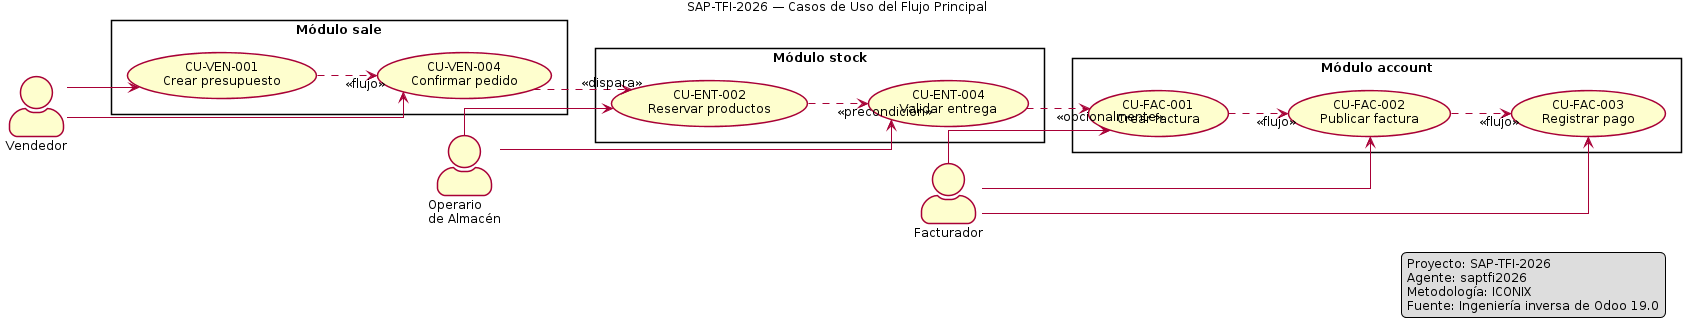

The diagram above was rendered by PlantUML. Its source (embedded in the PNG):
@startuml D-CU-GEN-001 — Diagrama General de Casos de Uso

title SAP-TFI-2026 — Casos de Uso del Flujo Principal

skinparam shadowing false
skinparam handwritten false
skinparam defaultFontName Arial
skinparam defaultFontSize 12
skinparam linetype ortho
skinparam backgroundColor white

left to right direction
skinparam actorStyle awesome

actor "Vendedor" as V
actor "Operario\nde Almacén" as OA
actor "Facturador" as F

rectangle "Módulo sale" {
    usecase "CU-VEN-001\nCrear presupuesto" as CU1
    usecase "CU-VEN-004\nConfirmar pedido" as CU4
}

rectangle "Módulo stock" {
    usecase "CU-ENT-002\nReservar productos" as CU2
    usecase "CU-ENT-004\nValidar entrega" as CU3
}

rectangle "Módulo account" {
    usecase "CU-FAC-001\nCrear factura" as CU5
    usecase "CU-FAC-002\nPublicar factura" as CU6
    usecase "CU-FAC-003\nRegistrar pago" as CU7
}

V --> CU1
V --> CU4
OA --> CU2
OA --> CU3
F --> CU5
F --> CU6
F --> CU7

CU1 ..> CU4 : <<flujo>>
CU4 ..> CU2 : <<dispara>>
CU2 ..> CU3 : <<precondición>>
CU3 ..> CU5 : <<opcionalmente>>
CU5 ..> CU6 : <<flujo>>
CU6 ..> CU7 : <<flujo>>

legend right
Proyecto: SAP-TFI-2026
Agente: saptfi2026
Metodología: ICONIX
Fuente: Ingeniería inversa de Odoo 19.0
endlegend

@enduml